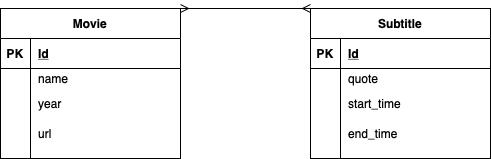

The diagram above was exported from draw.io. Its source (the exported page's mxGraphModel, read from the mxfile embedded in the PNG):
<mxGraphModel dx="931" dy="709" grid="1" gridSize="10" guides="1" tooltips="1" connect="1" arrows="1" fold="1" page="1" pageScale="1" pageWidth="827" pageHeight="1169" math="0" shadow="0">
  <root>
    <mxCell id="0" />
    <mxCell id="1" parent="0" />
    <mxCell id="7RITJj2fP0vJ0JKTpPGy-27" style="edgeStyle=orthogonalEdgeStyle;rounded=0;orthogonalLoop=1;jettySize=auto;html=1;exitX=1;exitY=0;exitDx=0;exitDy=0;entryX=0;entryY=0;entryDx=0;entryDy=0;startArrow=ERmany;startFill=0;endArrow=ERmany;endFill=0;" edge="1" parent="1" source="7RITJj2fP0vJ0JKTpPGy-1" target="7RITJj2fP0vJ0JKTpPGy-14">
      <mxGeometry relative="1" as="geometry">
        <Array as="points">
          <mxPoint x="350" y="200" />
          <mxPoint x="350" y="200" />
        </Array>
      </mxGeometry>
    </mxCell>
    <mxCell id="7RITJj2fP0vJ0JKTpPGy-1" value="Movie" style="shape=table;startSize=30;container=1;collapsible=1;childLayout=tableLayout;fixedRows=1;rowLines=0;fontStyle=1;align=center;resizeLast=1;" vertex="1" parent="1">
      <mxGeometry x="110" y="200" width="180" height="150" as="geometry" />
    </mxCell>
    <mxCell id="7RITJj2fP0vJ0JKTpPGy-2" value="" style="shape=partialRectangle;collapsible=0;dropTarget=0;pointerEvents=0;fillColor=none;top=0;left=0;bottom=1;right=0;points=[[0,0.5],[1,0.5]];portConstraint=eastwest;" vertex="1" parent="7RITJj2fP0vJ0JKTpPGy-1">
      <mxGeometry y="30" width="180" height="30" as="geometry" />
    </mxCell>
    <mxCell id="7RITJj2fP0vJ0JKTpPGy-3" value="PK" style="shape=partialRectangle;connectable=0;fillColor=none;top=0;left=0;bottom=0;right=0;fontStyle=1;overflow=hidden;" vertex="1" parent="7RITJj2fP0vJ0JKTpPGy-2">
      <mxGeometry width="30" height="30" as="geometry" />
    </mxCell>
    <mxCell id="7RITJj2fP0vJ0JKTpPGy-4" value="Id" style="shape=partialRectangle;connectable=0;fillColor=none;top=0;left=0;bottom=0;right=0;align=left;spacingLeft=6;fontStyle=5;overflow=hidden;" vertex="1" parent="7RITJj2fP0vJ0JKTpPGy-2">
      <mxGeometry x="30" width="150" height="30" as="geometry" />
    </mxCell>
    <mxCell id="7RITJj2fP0vJ0JKTpPGy-5" value="" style="shape=partialRectangle;collapsible=0;dropTarget=0;pointerEvents=0;fillColor=none;top=0;left=0;bottom=0;right=0;points=[[0,0.5],[1,0.5]];portConstraint=eastwest;" vertex="1" parent="7RITJj2fP0vJ0JKTpPGy-1">
      <mxGeometry y="60" width="180" height="20" as="geometry" />
    </mxCell>
    <mxCell id="7RITJj2fP0vJ0JKTpPGy-6" value="" style="shape=partialRectangle;connectable=0;fillColor=none;top=0;left=0;bottom=0;right=0;editable=1;overflow=hidden;" vertex="1" parent="7RITJj2fP0vJ0JKTpPGy-5">
      <mxGeometry width="30" height="20" as="geometry" />
    </mxCell>
    <mxCell id="7RITJj2fP0vJ0JKTpPGy-7" value="name" style="shape=partialRectangle;connectable=0;fillColor=none;top=0;left=0;bottom=0;right=0;align=left;spacingLeft=6;overflow=hidden;" vertex="1" parent="7RITJj2fP0vJ0JKTpPGy-5">
      <mxGeometry x="30" width="150" height="20" as="geometry" />
    </mxCell>
    <mxCell id="7RITJj2fP0vJ0JKTpPGy-8" value="" style="shape=partialRectangle;collapsible=0;dropTarget=0;pointerEvents=0;fillColor=none;top=0;left=0;bottom=0;right=0;points=[[0,0.5],[1,0.5]];portConstraint=eastwest;" vertex="1" parent="7RITJj2fP0vJ0JKTpPGy-1">
      <mxGeometry y="80" width="180" height="30" as="geometry" />
    </mxCell>
    <mxCell id="7RITJj2fP0vJ0JKTpPGy-9" value="" style="shape=partialRectangle;connectable=0;fillColor=none;top=0;left=0;bottom=0;right=0;editable=1;overflow=hidden;" vertex="1" parent="7RITJj2fP0vJ0JKTpPGy-8">
      <mxGeometry width="30" height="30" as="geometry" />
    </mxCell>
    <mxCell id="7RITJj2fP0vJ0JKTpPGy-10" value="year" style="shape=partialRectangle;connectable=0;fillColor=none;top=0;left=0;bottom=0;right=0;align=left;spacingLeft=6;overflow=hidden;" vertex="1" parent="7RITJj2fP0vJ0JKTpPGy-8">
      <mxGeometry x="30" width="150" height="30" as="geometry" />
    </mxCell>
    <mxCell id="7RITJj2fP0vJ0JKTpPGy-11" value="" style="shape=partialRectangle;collapsible=0;dropTarget=0;pointerEvents=0;fillColor=none;top=0;left=0;bottom=0;right=0;points=[[0,0.5],[1,0.5]];portConstraint=eastwest;" vertex="1" parent="7RITJj2fP0vJ0JKTpPGy-1">
      <mxGeometry y="110" width="180" height="30" as="geometry" />
    </mxCell>
    <mxCell id="7RITJj2fP0vJ0JKTpPGy-12" value="" style="shape=partialRectangle;connectable=0;fillColor=none;top=0;left=0;bottom=0;right=0;editable=1;overflow=hidden;" vertex="1" parent="7RITJj2fP0vJ0JKTpPGy-11">
      <mxGeometry width="30" height="30" as="geometry" />
    </mxCell>
    <mxCell id="7RITJj2fP0vJ0JKTpPGy-13" value="url" style="shape=partialRectangle;connectable=0;fillColor=none;top=0;left=0;bottom=0;right=0;align=left;spacingLeft=6;overflow=hidden;" vertex="1" parent="7RITJj2fP0vJ0JKTpPGy-11">
      <mxGeometry x="30" width="150" height="30" as="geometry" />
    </mxCell>
    <mxCell id="7RITJj2fP0vJ0JKTpPGy-14" value="Subtitle" style="shape=table;startSize=30;container=1;collapsible=1;childLayout=tableLayout;fixedRows=1;rowLines=0;fontStyle=1;align=center;resizeLast=1;" vertex="1" parent="1">
      <mxGeometry x="420" y="200" width="180" height="150" as="geometry" />
    </mxCell>
    <mxCell id="7RITJj2fP0vJ0JKTpPGy-15" value="" style="shape=partialRectangle;collapsible=0;dropTarget=0;pointerEvents=0;fillColor=none;top=0;left=0;bottom=1;right=0;points=[[0,0.5],[1,0.5]];portConstraint=eastwest;" vertex="1" parent="7RITJj2fP0vJ0JKTpPGy-14">
      <mxGeometry y="30" width="180" height="30" as="geometry" />
    </mxCell>
    <mxCell id="7RITJj2fP0vJ0JKTpPGy-16" value="PK" style="shape=partialRectangle;connectable=0;fillColor=none;top=0;left=0;bottom=0;right=0;fontStyle=1;overflow=hidden;" vertex="1" parent="7RITJj2fP0vJ0JKTpPGy-15">
      <mxGeometry width="30" height="30" as="geometry" />
    </mxCell>
    <mxCell id="7RITJj2fP0vJ0JKTpPGy-17" value="Id" style="shape=partialRectangle;connectable=0;fillColor=none;top=0;left=0;bottom=0;right=0;align=left;spacingLeft=6;fontStyle=5;overflow=hidden;" vertex="1" parent="7RITJj2fP0vJ0JKTpPGy-15">
      <mxGeometry x="30" width="150" height="30" as="geometry" />
    </mxCell>
    <mxCell id="7RITJj2fP0vJ0JKTpPGy-18" value="" style="shape=partialRectangle;collapsible=0;dropTarget=0;pointerEvents=0;fillColor=none;top=0;left=0;bottom=0;right=0;points=[[0,0.5],[1,0.5]];portConstraint=eastwest;" vertex="1" parent="7RITJj2fP0vJ0JKTpPGy-14">
      <mxGeometry y="60" width="180" height="20" as="geometry" />
    </mxCell>
    <mxCell id="7RITJj2fP0vJ0JKTpPGy-19" value="" style="shape=partialRectangle;connectable=0;fillColor=none;top=0;left=0;bottom=0;right=0;editable=1;overflow=hidden;" vertex="1" parent="7RITJj2fP0vJ0JKTpPGy-18">
      <mxGeometry width="30" height="20" as="geometry" />
    </mxCell>
    <mxCell id="7RITJj2fP0vJ0JKTpPGy-20" value="quote" style="shape=partialRectangle;connectable=0;fillColor=none;top=0;left=0;bottom=0;right=0;align=left;spacingLeft=6;overflow=hidden;" vertex="1" parent="7RITJj2fP0vJ0JKTpPGy-18">
      <mxGeometry x="30" width="150" height="20" as="geometry" />
    </mxCell>
    <mxCell id="7RITJj2fP0vJ0JKTpPGy-21" value="" style="shape=partialRectangle;collapsible=0;dropTarget=0;pointerEvents=0;fillColor=none;top=0;left=0;bottom=0;right=0;points=[[0,0.5],[1,0.5]];portConstraint=eastwest;" vertex="1" parent="7RITJj2fP0vJ0JKTpPGy-14">
      <mxGeometry y="80" width="180" height="30" as="geometry" />
    </mxCell>
    <mxCell id="7RITJj2fP0vJ0JKTpPGy-22" value="" style="shape=partialRectangle;connectable=0;fillColor=none;top=0;left=0;bottom=0;right=0;editable=1;overflow=hidden;" vertex="1" parent="7RITJj2fP0vJ0JKTpPGy-21">
      <mxGeometry width="30" height="30" as="geometry" />
    </mxCell>
    <mxCell id="7RITJj2fP0vJ0JKTpPGy-23" value="start_time" style="shape=partialRectangle;connectable=0;fillColor=none;top=0;left=0;bottom=0;right=0;align=left;spacingLeft=6;overflow=hidden;" vertex="1" parent="7RITJj2fP0vJ0JKTpPGy-21">
      <mxGeometry x="30" width="150" height="30" as="geometry" />
    </mxCell>
    <mxCell id="7RITJj2fP0vJ0JKTpPGy-24" value="" style="shape=partialRectangle;collapsible=0;dropTarget=0;pointerEvents=0;fillColor=none;top=0;left=0;bottom=0;right=0;points=[[0,0.5],[1,0.5]];portConstraint=eastwest;" vertex="1" parent="7RITJj2fP0vJ0JKTpPGy-14">
      <mxGeometry y="110" width="180" height="30" as="geometry" />
    </mxCell>
    <mxCell id="7RITJj2fP0vJ0JKTpPGy-25" value="" style="shape=partialRectangle;connectable=0;fillColor=none;top=0;left=0;bottom=0;right=0;editable=1;overflow=hidden;" vertex="1" parent="7RITJj2fP0vJ0JKTpPGy-24">
      <mxGeometry width="30" height="30" as="geometry" />
    </mxCell>
    <mxCell id="7RITJj2fP0vJ0JKTpPGy-26" value="end_time" style="shape=partialRectangle;connectable=0;fillColor=none;top=0;left=0;bottom=0;right=0;align=left;spacingLeft=6;overflow=hidden;" vertex="1" parent="7RITJj2fP0vJ0JKTpPGy-24">
      <mxGeometry x="30" width="150" height="30" as="geometry" />
    </mxCell>
  </root>
</mxGraphModel>